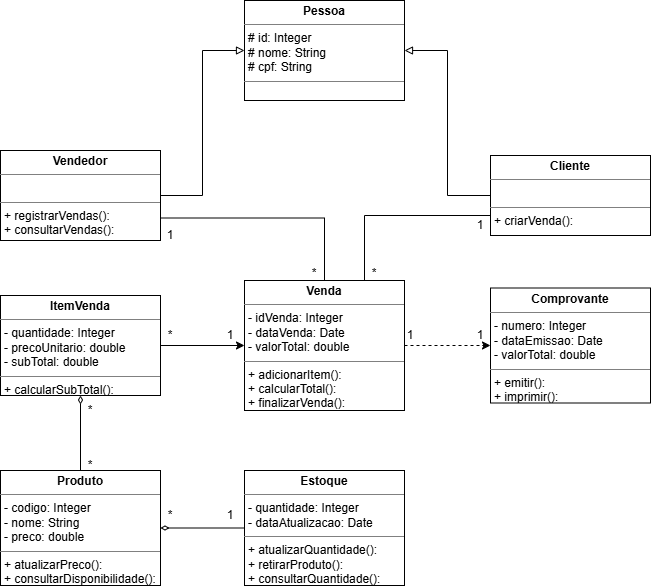

The diagram above was exported from draw.io. Its source (the exported page's mxGraphModel, read from the mxfile embedded in the PNG):
<mxGraphModel dx="860" dy="507" grid="1" gridSize="10" guides="1" tooltips="1" connect="1" arrows="1" fold="1" page="1" pageScale="1" pageWidth="827" pageHeight="1169" math="0" shadow="0">
  <root>
    <mxCell id="0" />
    <mxCell id="1" parent="0" />
    <mxCell id="49aEL_X-W5x9UwlMPnem-21" edge="1" parent="1" source="49aEL_X-W5x9UwlMPnem-12" style="edgeStyle=orthogonalEdgeStyle;rounded=0;orthogonalLoop=1;jettySize=auto;html=1;exitX=1;exitY=0.5;exitDx=0;exitDy=0;entryX=0;entryY=0.5;entryDx=0;entryDy=0;endArrow=block;endFill=0;" target="49aEL_X-W5x9UwlMPnem-13">
      <mxGeometry relative="1" as="geometry" />
    </mxCell>
    <mxCell id="49aEL_X-W5x9UwlMPnem-29" edge="1" parent="1" source="49aEL_X-W5x9UwlMPnem-12" style="edgeStyle=orthogonalEdgeStyle;rounded=0;orthogonalLoop=1;jettySize=auto;html=1;exitX=1;exitY=0.75;exitDx=0;exitDy=0;entryX=0.5;entryY=0;entryDx=0;entryDy=0;endArrow=none;endFill=0;" target="49aEL_X-W5x9UwlMPnem-16">
      <mxGeometry relative="1" as="geometry" />
    </mxCell>
    <mxCell id="49aEL_X-W5x9UwlMPnem-12" parent="1" style="verticalAlign=top;align=left;overflow=fill;html=1;whiteSpace=wrap;" value="&lt;p style=&quot;margin:0px;margin-top:4px;text-align:center;&quot;&gt;&lt;b&gt;Vendedor&lt;/b&gt;&lt;/p&gt;&lt;hr size=&quot;1&quot; style=&quot;border-style:solid;&quot;&gt;&lt;p style=&quot;margin:0px;margin-left:4px;&quot;&gt;&lt;br&gt;&lt;/p&gt;&lt;hr size=&quot;1&quot; style=&quot;border-style:solid;&quot;&gt;&lt;p style=&quot;margin:0px;margin-left:4px;&quot;&gt;+ registrarVendas():&lt;/p&gt;&lt;p style=&quot;margin:0px;margin-left:4px;&quot;&gt;+ consultarVendas():&lt;/p&gt;&lt;p style=&quot;margin:0px;margin-left:4px;&quot;&gt;&lt;br&gt;&lt;/p&gt;&lt;p style=&quot;margin:0px;margin-left:4px;&quot;&gt;&lt;br&gt;&lt;/p&gt;" vertex="1">
      <mxGeometry height="90" width="160" x="90" y="150" as="geometry" />
    </mxCell>
    <mxCell id="49aEL_X-W5x9UwlMPnem-13" parent="1" style="verticalAlign=top;align=left;overflow=fill;html=1;whiteSpace=wrap;" value="&lt;p style=&quot;margin:0px;margin-top:4px;text-align:center;&quot;&gt;&lt;b&gt;Pessoa&lt;/b&gt;&lt;/p&gt;&lt;hr size=&quot;1&quot; style=&quot;border-style:solid;&quot;&gt;&lt;p style=&quot;margin:0px;margin-left:4px;&quot;&gt;# id: Integer&lt;/p&gt;&lt;p style=&quot;margin:0px;margin-left:4px;&quot;&gt;# nome: String&lt;/p&gt;&lt;p style=&quot;margin:0px;margin-left:4px;&quot;&gt;# cpf: String&lt;/p&gt;&lt;hr size=&quot;1&quot; style=&quot;border-style:solid;&quot;&gt;&lt;p style=&quot;margin:0px;margin-left:4px;&quot;&gt;&lt;br&gt;&lt;/p&gt;" vertex="1">
      <mxGeometry height="100" width="160" x="334" as="geometry" />
    </mxCell>
    <mxCell id="49aEL_X-W5x9UwlMPnem-14" parent="1" style="verticalAlign=top;align=left;overflow=fill;html=1;whiteSpace=wrap;" value="&lt;p style=&quot;margin:0px;margin-top:4px;text-align:center;&quot;&gt;&lt;b&gt;Comprovante&lt;/b&gt;&lt;/p&gt;&lt;hr size=&quot;1&quot; style=&quot;border-style:solid;&quot;&gt;&lt;p style=&quot;margin:0px;margin-left:4px;&quot;&gt;- numero: Integer&lt;/p&gt;&lt;p style=&quot;margin:0px;margin-left:4px;&quot;&gt;- dataEmissao: Date&lt;/p&gt;&lt;p style=&quot;margin:0px;margin-left:4px;&quot;&gt;- valorTotal: double&lt;/p&gt;&lt;hr size=&quot;1&quot; style=&quot;border-style:solid;&quot;&gt;&lt;p style=&quot;margin:0px;margin-left:4px;&quot;&gt;+ emitir():&lt;/p&gt;&lt;p style=&quot;margin:0px;margin-left:4px;&quot;&gt;+ imprimir():&lt;/p&gt;&lt;p style=&quot;margin:0px;margin-left:4px;&quot;&gt;&lt;br&gt;&lt;/p&gt;" vertex="1">
      <mxGeometry height="115" width="160" x="580" y="287.5" as="geometry" />
    </mxCell>
    <mxCell id="49aEL_X-W5x9UwlMPnem-22" edge="1" parent="1" source="49aEL_X-W5x9UwlMPnem-15" style="edgeStyle=orthogonalEdgeStyle;rounded=0;orthogonalLoop=1;jettySize=auto;html=1;exitX=0;exitY=0.5;exitDx=0;exitDy=0;entryX=1;entryY=0.5;entryDx=0;entryDy=0;endArrow=block;endFill=0;" target="49aEL_X-W5x9UwlMPnem-13">
      <mxGeometry relative="1" as="geometry" />
    </mxCell>
    <mxCell id="49aEL_X-W5x9UwlMPnem-30" edge="1" parent="1" source="49aEL_X-W5x9UwlMPnem-15" style="edgeStyle=orthogonalEdgeStyle;rounded=0;orthogonalLoop=1;jettySize=auto;html=1;exitX=0;exitY=0.75;exitDx=0;exitDy=0;entryX=0.75;entryY=0;entryDx=0;entryDy=0;endArrow=none;endFill=0;" target="49aEL_X-W5x9UwlMPnem-16">
      <mxGeometry relative="1" as="geometry" />
    </mxCell>
    <mxCell id="49aEL_X-W5x9UwlMPnem-15" parent="1" style="verticalAlign=top;align=left;overflow=fill;html=1;whiteSpace=wrap;" value="&lt;p style=&quot;margin:0px;margin-top:4px;text-align:center;&quot;&gt;&lt;b&gt;Cliente&lt;/b&gt;&lt;/p&gt;&lt;hr size=&quot;1&quot; style=&quot;border-style:solid;&quot;&gt;&lt;p style=&quot;margin:0px;margin-left:4px;&quot;&gt;&lt;br&gt;&lt;/p&gt;&lt;hr size=&quot;1&quot; style=&quot;border-style:solid;&quot;&gt;&lt;p style=&quot;margin:0px;margin-left:4px;&quot;&gt;+ criarVenda():&lt;br&gt;&lt;/p&gt;" vertex="1">
      <mxGeometry height="80" width="160" x="580" y="155" as="geometry" />
    </mxCell>
    <mxCell id="49aEL_X-W5x9UwlMPnem-28" edge="1" parent="1" source="49aEL_X-W5x9UwlMPnem-16" style="edgeStyle=orthogonalEdgeStyle;rounded=0;orthogonalLoop=1;jettySize=auto;html=1;exitX=1;exitY=0.5;exitDx=0;exitDy=0;entryX=0;entryY=0.5;entryDx=0;entryDy=0;dashed=1;" target="49aEL_X-W5x9UwlMPnem-14">
      <mxGeometry relative="1" as="geometry" />
    </mxCell>
    <mxCell id="49aEL_X-W5x9UwlMPnem-16" parent="1" style="verticalAlign=top;align=left;overflow=fill;html=1;whiteSpace=wrap;" value="&lt;p style=&quot;margin:0px;margin-top:4px;text-align:center;&quot;&gt;&lt;b&gt;Venda&lt;/b&gt;&lt;/p&gt;&lt;hr size=&quot;1&quot; style=&quot;border-style:solid;&quot;&gt;&lt;p style=&quot;margin:0px;margin-left:4px;&quot;&gt;- idVenda: Integer&lt;/p&gt;&lt;p style=&quot;margin:0px;margin-left:4px;&quot;&gt;- dataVenda: Date&lt;/p&gt;&lt;p style=&quot;margin:0px;margin-left:4px;&quot;&gt;- valorTotal: double&lt;/p&gt;&lt;hr size=&quot;1&quot; style=&quot;border-style:solid;&quot;&gt;&lt;p style=&quot;margin:0px;margin-left:4px;&quot;&gt;+ adicionarItem():&lt;/p&gt;&lt;p style=&quot;margin:0px;margin-left:4px;&quot;&gt;+ calcularTotal():&lt;/p&gt;&lt;p style=&quot;margin:0px;margin-left:4px;&quot;&gt;+ finalizarVenda():&lt;/p&gt;&lt;p style=&quot;margin:0px;margin-left:4px;&quot;&gt;&lt;br&gt;&lt;/p&gt;" vertex="1">
      <mxGeometry height="130" width="160" x="334" y="280" as="geometry" />
    </mxCell>
    <mxCell id="49aEL_X-W5x9UwlMPnem-33" edge="1" parent="1" source="49aEL_X-W5x9UwlMPnem-17" style="edgeStyle=orthogonalEdgeStyle;rounded=0;orthogonalLoop=1;jettySize=auto;html=1;exitX=0;exitY=0.5;exitDx=0;exitDy=0;entryX=1;entryY=0.5;entryDx=0;entryDy=0;endArrow=diamondThin;endFill=0;" target="49aEL_X-W5x9UwlMPnem-18">
      <mxGeometry relative="1" as="geometry" />
    </mxCell>
    <mxCell id="49aEL_X-W5x9UwlMPnem-17" parent="1" style="verticalAlign=top;align=left;overflow=fill;html=1;whiteSpace=wrap;" value="&lt;p style=&quot;margin:0px;margin-top:4px;text-align:center;&quot;&gt;&lt;b&gt;Estoque&lt;/b&gt;&lt;/p&gt;&lt;hr size=&quot;1&quot; style=&quot;border-style:solid;&quot;&gt;&lt;p style=&quot;margin:0px;margin-left:4px;&quot;&gt;- quantidade: Integer&lt;/p&gt;&lt;p style=&quot;margin:0px;margin-left:4px;&quot;&gt;- dataAtualizacao: Date&lt;/p&gt;&lt;hr size=&quot;1&quot; style=&quot;border-style:solid;&quot;&gt;&lt;p style=&quot;margin:0px;margin-left:4px;&quot;&gt;+ atualizarQuantidade():&lt;/p&gt;&lt;p style=&quot;margin:0px;margin-left:4px;&quot;&gt;+ retirarProduto():&lt;/p&gt;&lt;p style=&quot;margin:0px;margin-left:4px;&quot;&gt;+ consultarQuantidade():&lt;/p&gt;" vertex="1">
      <mxGeometry height="115" width="160" x="334" y="470" as="geometry" />
    </mxCell>
    <mxCell id="49aEL_X-W5x9UwlMPnem-34" edge="1" parent="1" source="49aEL_X-W5x9UwlMPnem-18" style="edgeStyle=orthogonalEdgeStyle;rounded=0;orthogonalLoop=1;jettySize=auto;html=1;exitX=0.5;exitY=0;exitDx=0;exitDy=0;entryX=0.5;entryY=1;entryDx=0;entryDy=0;endArrow=diamondThin;endFill=0;" target="49aEL_X-W5x9UwlMPnem-19">
      <mxGeometry relative="1" as="geometry" />
    </mxCell>
    <mxCell id="49aEL_X-W5x9UwlMPnem-18" parent="1" style="verticalAlign=top;align=left;overflow=fill;html=1;whiteSpace=wrap;" value="&lt;p style=&quot;margin:0px;margin-top:4px;text-align:center;&quot;&gt;&lt;b&gt;Produto&lt;/b&gt;&lt;/p&gt;&lt;hr size=&quot;1&quot; style=&quot;border-style:solid;&quot;&gt;&lt;p style=&quot;margin:0px;margin-left:4px;&quot;&gt;- codigo: Integer&lt;/p&gt;&lt;p style=&quot;margin:0px;margin-left:4px;&quot;&gt;- nome: String&lt;/p&gt;&lt;p style=&quot;margin:0px;margin-left:4px;&quot;&gt;- preco: double&lt;/p&gt;&lt;hr size=&quot;1&quot; style=&quot;border-style:solid;&quot;&gt;&lt;p style=&quot;margin:0px;margin-left:4px;&quot;&gt;+ atualizarPreco():&lt;/p&gt;&lt;p style=&quot;margin:0px;margin-left:4px;&quot;&gt;+ consultarDisponibilidade():&lt;/p&gt;&lt;p style=&quot;margin:0px;margin-left:4px;&quot;&gt;&lt;br&gt;&lt;/p&gt;" vertex="1">
      <mxGeometry height="115" width="160" x="90" y="470" as="geometry" />
    </mxCell>
    <mxCell id="49aEL_X-W5x9UwlMPnem-35" edge="1" parent="1" source="49aEL_X-W5x9UwlMPnem-19" style="edgeStyle=orthogonalEdgeStyle;rounded=0;orthogonalLoop=1;jettySize=auto;html=1;exitX=1;exitY=0.5;exitDx=0;exitDy=0;entryX=0;entryY=0.5;entryDx=0;entryDy=0;" target="49aEL_X-W5x9UwlMPnem-16">
      <mxGeometry relative="1" as="geometry" />
    </mxCell>
    <mxCell id="49aEL_X-W5x9UwlMPnem-19" parent="1" style="verticalAlign=top;align=left;overflow=fill;html=1;whiteSpace=wrap;" value="&lt;p style=&quot;margin:0px;margin-top:4px;text-align:center;&quot;&gt;&lt;b&gt;ItemVenda&lt;/b&gt;&lt;/p&gt;&lt;hr size=&quot;1&quot; style=&quot;border-style:solid;&quot;&gt;&lt;p style=&quot;margin:0px;margin-left:4px;&quot;&gt;- quantidade: Integer&lt;/p&gt;&lt;p style=&quot;margin:0px;margin-left:4px;&quot;&gt;- precoUnitario: double&lt;/p&gt;&lt;p style=&quot;margin:0px;margin-left:4px;&quot;&gt;- subTotal: double&lt;/p&gt;&lt;hr size=&quot;1&quot; style=&quot;border-style:solid;&quot;&gt;&lt;p style=&quot;margin:0px;margin-left:4px;&quot;&gt;+ calcularSubTotal():&lt;/p&gt;&lt;p style=&quot;margin:0px;margin-left:4px;&quot;&gt;&lt;br&gt;&lt;/p&gt;" vertex="1">
      <mxGeometry height="100" width="160" x="90" y="295" as="geometry" />
    </mxCell>
    <mxCell id="49aEL_X-W5x9UwlMPnem-36" parent="1" style="text;html=1;whiteSpace=wrap;strokeColor=none;fillColor=none;align=center;verticalAlign=middle;rounded=0;" value="1" vertex="1">
      <mxGeometry height="30" width="60" x="290" y="500" as="geometry" />
    </mxCell>
    <mxCell id="49aEL_X-W5x9UwlMPnem-37" parent="1" style="text;html=1;whiteSpace=wrap;strokeColor=none;fillColor=none;align=center;verticalAlign=middle;rounded=0;" value="*" vertex="1">
      <mxGeometry height="30" width="60" x="230" y="500" as="geometry" />
    </mxCell>
    <mxCell id="49aEL_X-W5x9UwlMPnem-38" parent="1" style="text;html=1;whiteSpace=wrap;strokeColor=none;fillColor=none;align=center;verticalAlign=middle;rounded=0;" value="*" vertex="1">
      <mxGeometry height="30" width="60" x="150" y="450" as="geometry" />
    </mxCell>
    <mxCell id="49aEL_X-W5x9UwlMPnem-39" parent="1" style="text;html=1;whiteSpace=wrap;strokeColor=none;fillColor=none;align=center;verticalAlign=middle;rounded=0;" value="*" vertex="1">
      <mxGeometry height="30" width="60" x="150" y="395" as="geometry" />
    </mxCell>
    <mxCell id="49aEL_X-W5x9UwlMPnem-40" parent="1" style="text;html=1;whiteSpace=wrap;strokeColor=none;fillColor=none;align=center;verticalAlign=middle;rounded=0;" value="*" vertex="1">
      <mxGeometry height="30" width="60" x="230" y="320" as="geometry" />
    </mxCell>
    <mxCell id="49aEL_X-W5x9UwlMPnem-43" parent="1" style="text;html=1;whiteSpace=wrap;strokeColor=none;fillColor=none;align=center;verticalAlign=middle;rounded=0;" value="1" vertex="1">
      <mxGeometry height="30" width="60" x="290" y="320" as="geometry" />
    </mxCell>
    <mxCell id="49aEL_X-W5x9UwlMPnem-44" parent="1" style="text;html=1;whiteSpace=wrap;strokeColor=none;fillColor=none;align=center;verticalAlign=middle;rounded=0;" value="1" vertex="1">
      <mxGeometry height="30" width="60" x="470" y="320" as="geometry" />
    </mxCell>
    <mxCell id="49aEL_X-W5x9UwlMPnem-45" parent="1" style="text;html=1;whiteSpace=wrap;strokeColor=none;fillColor=none;align=center;verticalAlign=middle;rounded=0;" value="1" vertex="1">
      <mxGeometry height="30" width="60" x="540" y="320" as="geometry" />
    </mxCell>
    <mxCell id="49aEL_X-W5x9UwlMPnem-46" parent="1" style="text;html=1;whiteSpace=wrap;strokeColor=none;fillColor=none;align=center;verticalAlign=middle;rounded=0;" value="1" vertex="1">
      <mxGeometry height="30" width="60" x="540" y="210" as="geometry" />
    </mxCell>
    <mxCell id="49aEL_X-W5x9UwlMPnem-47" parent="1" style="text;html=1;whiteSpace=wrap;strokeColor=none;fillColor=none;align=center;verticalAlign=middle;rounded=0;" value="*" vertex="1">
      <mxGeometry height="30" width="60" x="434" y="257.5" as="geometry" />
    </mxCell>
    <mxCell id="49aEL_X-W5x9UwlMPnem-48" parent="1" style="text;html=1;whiteSpace=wrap;strokeColor=none;fillColor=none;align=center;verticalAlign=middle;rounded=0;" value="1" vertex="1">
      <mxGeometry height="30" width="60" x="230" y="220" as="geometry" />
    </mxCell>
    <mxCell id="49aEL_X-W5x9UwlMPnem-49" parent="1" style="text;html=1;whiteSpace=wrap;strokeColor=none;fillColor=none;align=center;verticalAlign=middle;rounded=0;" value="*" vertex="1">
      <mxGeometry height="30" width="60" x="374" y="257.5" as="geometry" />
    </mxCell>
  </root>
</mxGraphModel>